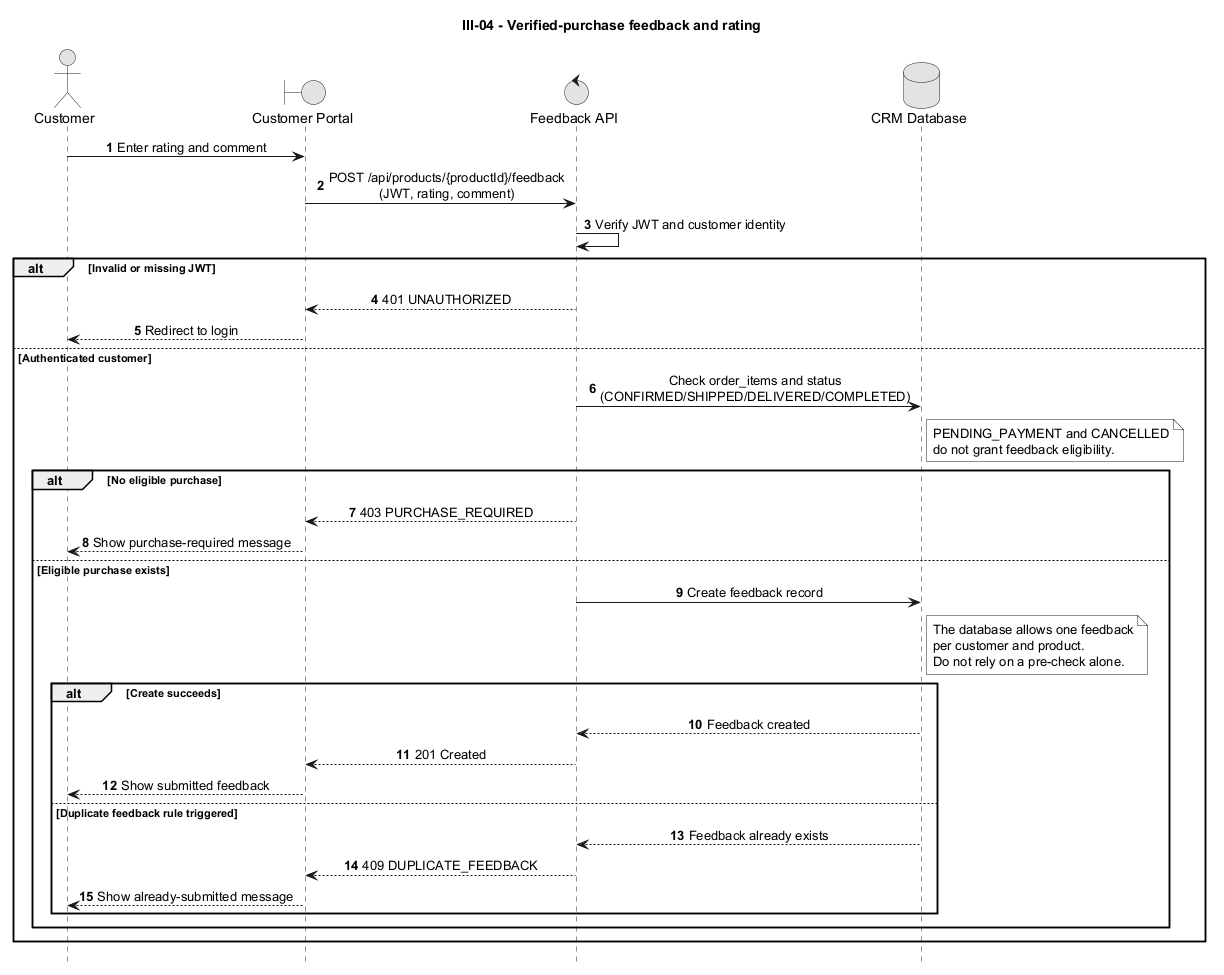

The diagram above was rendered by PlantUML. Its source (embedded in the PNG):
@startuml
title III-04 - Verified-purchase feedback and rating

autonumber
hide footbox
skinparam monochrome true
skinparam sequenceMessageAlign center
skinparam responseMessageBelowArrow true

actor Customer
boundary "Customer Portal" as Web
control "Feedback API" as API
database "CRM Database" as DB

Customer -> Web: Enter rating and comment
Web -> API: POST /api/products/{productId}/feedback\n(JWT, rating, comment)
API -> API: Verify JWT and customer identity

alt Invalid or missing JWT
    API --> Web: 401 UNAUTHORIZED
    Web --> Customer: Redirect to login
else Authenticated customer
    API -> DB: Check order_items and status\n(CONFIRMED/SHIPPED/DELIVERED/COMPLETED)
    note right of DB
      PENDING_PAYMENT and CANCELLED
      do not grant feedback eligibility.
    end note

    alt No eligible purchase
        API --> Web: 403 PURCHASE_REQUIRED
        Web --> Customer: Show purchase-required message
    else Eligible purchase exists
        API -> DB: Create feedback record
        note right of DB
          The database allows one feedback
          per customer and product.
          Do not rely on a pre-check alone.
        end note

        alt Create succeeds
            DB --> API: Feedback created
            API --> Web: 201 Created
            Web --> Customer: Show submitted feedback
        else Duplicate feedback rule triggered
            DB --> API: Feedback already exists
            API --> Web: 409 DUPLICATE_FEEDBACK
            Web --> Customer: Show already-submitted message
        end
    end
end

@enduml